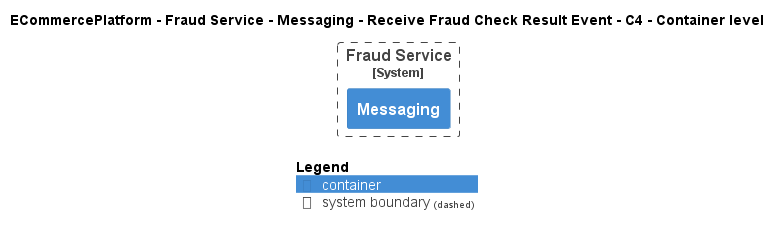

The diagram above was rendered by PlantUML. Its source (embedded in the PNG):
@startuml
!pragma layout smetana
!include ..\..\..\..\..\..\..\.c4s\C4_Container.puml

AddElementTag("c4interflow:lifecycle:new", $bgColor=green, $fontColor=#ffffff, $borderColor=green, $shadowing="False")
AddElementTag("c4interflow:lifecycle:changed", $bgColor=orange, $fontColor=#ffffff, $borderColor=orange, $shadowing="False")
AddElementTag("c4interflow:lifecycle:removed", $bgColor=red, $fontColor=#ffffff, $borderColor=red, $shadowing="False")

AddRelTag("c4interflow:lifecycle:new", $textColor=green, $lineColor=green)
AddRelTag("c4interflow:lifecycle:changed", $textColor=orange, $lineColor=orange)
AddRelTag("c4interflow:lifecycle:removed", $textColor=red, $lineColor=red)

SHOW_PERSON_PORTRAIT()
LAYOUT_TOP_DOWN()

skinparam linetype polyline

title ECommercePlatform - Fraud Service - Messaging - Receive Fraud Check Result Event - C4 - Container level


System_Boundary(ECommercePlatform.SoftwareSystems.FraudService, "Fraud Service") {
    Container(ECommercePlatform.SoftwareSystems.FraudService.Containers.Messaging, "Messaging", "", "")
}



SHOW_LEGEND()
@enduml